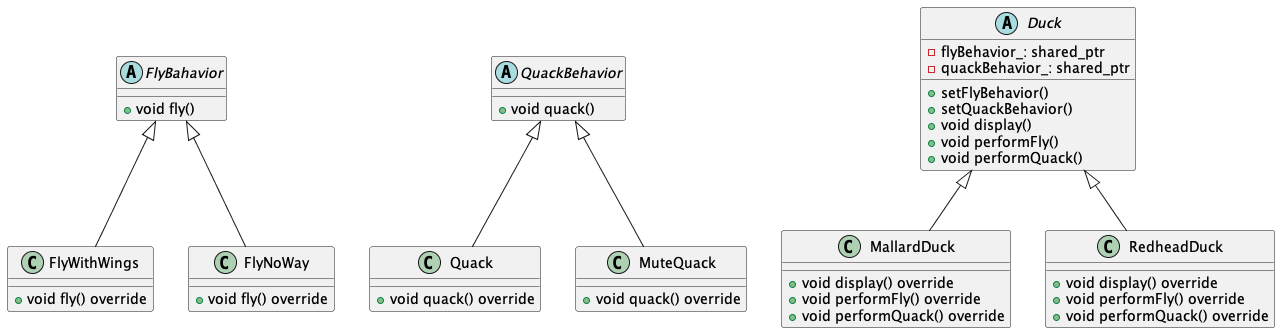

The diagram above was rendered by PlantUML. Its source (embedded in the PNG):
@startuml

abstract class  FlyBahavior {
    + void fly()
}

abstract class  QuackBehavior {
    + void quack()
}

class FlyWithWings {
    + void fly() override
}

class FlyNoWay {
    + void fly() override

}

class Quack {
    + void quack() override
}

class MuteQuack {
    + void quack() override
}

abstract class Duck {
    - flyBehavior_: shared_ptr
    - quackBehavior_: shared_ptr
    + setFlyBehavior()
    + setQuackBehavior()
    + void display()
    + void performFly()
    + void performQuack()
}

class MallardDuck {
    + void display() override
    + void performFly() override
    + void performQuack() override
}

class RedheadDuck {
    + void display() override
    + void performFly() override
    + void performQuack() override
}

FlyBahavior <|-- FlyWithWings
FlyBahavior <|-- FlyNoWay
QuackBehavior <|-- Quack
QuackBehavior <|-- MuteQuack

Duck <|-- MallardDuck
Duck <|-- RedheadDuck



@enduml